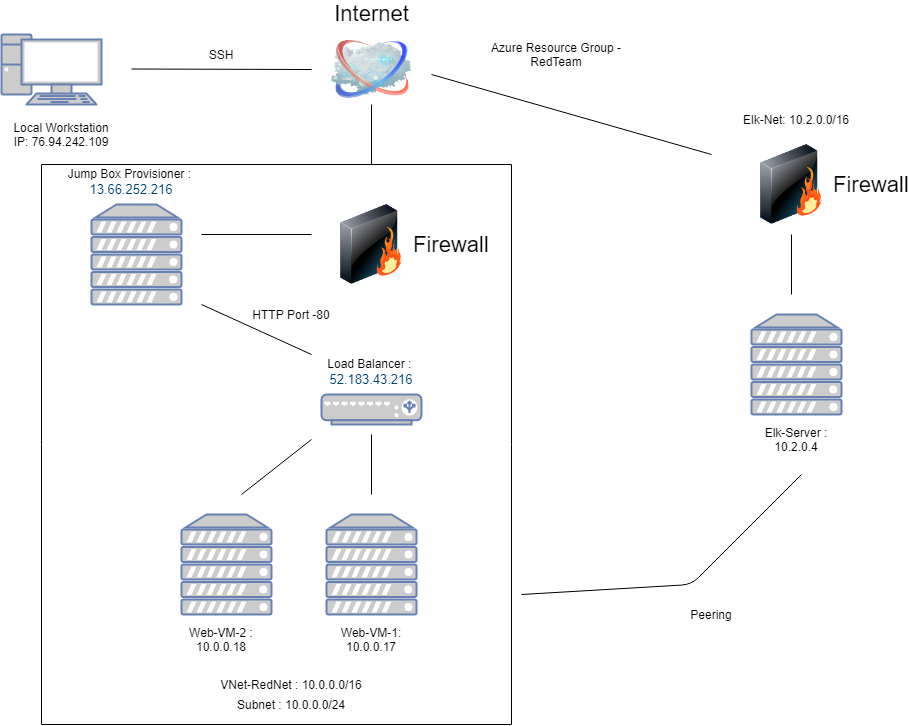

The diagram above was exported from draw.io. Its source (the exported page's mxGraphModel, read from the mxfile embedded in the PNG):
<mxGraphModel dx="1102" dy="1432" grid="1" gridSize="10" guides="1" tooltips="1" connect="1" arrows="1" fold="1" page="1" pageScale="1" pageWidth="1100" pageHeight="850" background="#ffffff" math="0" shadow="0">
  <root>
    <mxCell id="0" />
    <mxCell id="1" parent="0" />
    <mxCell id="69ecfefc5c41e42c-2" value="Internet" style="image;html=1;labelBackgroundColor=#ffffff;image=img/lib/clip_art/networking/Cloud_128x128.png;rounded=1;shadow=0;comic=0;strokeWidth=2;fontSize=22;labelPosition=center;verticalLabelPosition=top;align=center;verticalAlign=bottom;" parent="1" vertex="1">
      <mxGeometry x="360" y="15" width="80" height="80" as="geometry" />
    </mxCell>
    <mxCell id="69ecfefc5c41e42c-3" value="Firewall" style="image;html=1;labelBackgroundColor=#ffffff;image=img/lib/clip_art/networking/Firewall_128x128.png;rounded=1;shadow=0;comic=0;strokeWidth=2;fontSize=22;labelPosition=right;verticalLabelPosition=middle;align=left;verticalAlign=middle;" parent="1" vertex="1">
      <mxGeometry x="360" y="190" width="80" height="80" as="geometry" />
    </mxCell>
    <mxCell id="bkbEI6O9pNj2mDRJ6Vwr-1" value="" style="fontColor=#0066CC;verticalAlign=top;verticalLabelPosition=bottom;labelPosition=center;align=center;html=1;outlineConnect=0;fillColor=#CCCCCC;strokeColor=#6881B3;gradientColor=none;gradientDirection=north;strokeWidth=2;shape=mxgraph.networks.load_balancer;" parent="1" vertex="1">
      <mxGeometry x="350" y="380" width="100" height="30" as="geometry" />
    </mxCell>
    <mxCell id="bkbEI6O9pNj2mDRJ6Vwr-2" value="" style="fontColor=#0066CC;verticalAlign=top;verticalLabelPosition=bottom;labelPosition=center;align=center;html=1;outlineConnect=0;fillColor=#CCCCCC;strokeColor=#6881B3;gradientColor=none;gradientDirection=north;strokeWidth=2;shape=mxgraph.networks.server;" parent="1" vertex="1">
      <mxGeometry x="210" y="500" width="90" height="100" as="geometry" />
    </mxCell>
    <mxCell id="bkbEI6O9pNj2mDRJ6Vwr-3" value="" style="fontColor=#0066CC;verticalAlign=top;verticalLabelPosition=bottom;labelPosition=center;align=center;html=1;outlineConnect=0;fillColor=#CCCCCC;strokeColor=#6881B3;gradientColor=none;gradientDirection=north;strokeWidth=2;shape=mxgraph.networks.server;" parent="1" vertex="1">
      <mxGeometry x="355" y="500" width="90" height="100" as="geometry" />
    </mxCell>
    <mxCell id="bkbEI6O9pNj2mDRJ6Vwr-4" value="" style="fontColor=#0066CC;verticalAlign=top;verticalLabelPosition=bottom;labelPosition=center;align=center;html=1;outlineConnect=0;fillColor=#CCCCCC;strokeColor=#6881B3;gradientColor=none;gradientDirection=north;strokeWidth=2;shape=mxgraph.networks.server;" parent="1" vertex="1">
      <mxGeometry x="780" y="300" width="90" height="100" as="geometry" />
    </mxCell>
    <mxCell id="bkbEI6O9pNj2mDRJ6Vwr-11" value="" style="endArrow=none;html=1;" parent="1" edge="1">
      <mxGeometry width="50" height="50" relative="1" as="geometry">
        <mxPoint x="270" y="480" as="sourcePoint" />
        <mxPoint x="340" y="425" as="targetPoint" />
      </mxGeometry>
    </mxCell>
    <mxCell id="bkbEI6O9pNj2mDRJ6Vwr-16" value="" style="fontColor=#0066CC;verticalAlign=top;verticalLabelPosition=bottom;labelPosition=center;align=center;html=1;outlineConnect=0;fillColor=#CCCCCC;strokeColor=#6881B3;gradientColor=none;gradientDirection=north;strokeWidth=2;shape=mxgraph.networks.pc;" parent="1" vertex="1">
      <mxGeometry x="30" y="20" width="100" height="70" as="geometry" />
    </mxCell>
    <mxCell id="bkbEI6O9pNj2mDRJ6Vwr-18" value="" style="endArrow=none;html=1;" parent="1" edge="1">
      <mxGeometry width="50" height="50" relative="1" as="geometry">
        <mxPoint x="160" y="54.5" as="sourcePoint" />
        <mxPoint x="340" y="55" as="targetPoint" />
      </mxGeometry>
    </mxCell>
    <mxCell id="rVOT3HJSSQ1I2oDsSjQN-6" value="" style="fontColor=#0066CC;verticalAlign=top;verticalLabelPosition=bottom;labelPosition=center;align=center;html=1;outlineConnect=0;fillColor=#CCCCCC;strokeColor=#6881B3;gradientColor=none;gradientDirection=north;strokeWidth=2;shape=mxgraph.networks.server;" parent="1" vertex="1">
      <mxGeometry x="120" y="190" width="90" height="100" as="geometry" />
    </mxCell>
    <mxCell id="rVOT3HJSSQ1I2oDsSjQN-9" value="" style="endArrow=none;html=1;" parent="1" edge="1">
      <mxGeometry width="50" height="50" relative="1" as="geometry">
        <mxPoint x="460" y="60" as="sourcePoint" />
        <mxPoint x="740" y="140" as="targetPoint" />
      </mxGeometry>
    </mxCell>
    <mxCell id="rVOT3HJSSQ1I2oDsSjQN-10" value="Firewall" style="image;html=1;labelBackgroundColor=#ffffff;image=img/lib/clip_art/networking/Firewall_128x128.png;rounded=1;shadow=0;comic=0;strokeWidth=2;fontSize=22;labelPosition=right;verticalLabelPosition=middle;align=left;verticalAlign=middle;" parent="1" vertex="1">
      <mxGeometry x="780" y="130" width="80" height="80" as="geometry" />
    </mxCell>
    <mxCell id="rVOT3HJSSQ1I2oDsSjQN-12" value="" style="endArrow=none;html=1;" parent="1" edge="1">
      <mxGeometry width="50" height="50" relative="1" as="geometry">
        <mxPoint x="400" y="150" as="sourcePoint" />
        <mxPoint x="400" y="90" as="targetPoint" />
      </mxGeometry>
    </mxCell>
    <mxCell id="rVOT3HJSSQ1I2oDsSjQN-14" value="" style="endArrow=none;html=1;" parent="1" edge="1">
      <mxGeometry width="50" height="50" relative="1" as="geometry">
        <mxPoint x="230" y="220" as="sourcePoint" />
        <mxPoint x="340" y="220" as="targetPoint" />
      </mxGeometry>
    </mxCell>
    <mxCell id="rVOT3HJSSQ1I2oDsSjQN-15" value="" style="endArrow=none;html=1;" parent="1" edge="1">
      <mxGeometry width="50" height="50" relative="1" as="geometry">
        <mxPoint x="230" y="290" as="sourcePoint" />
        <mxPoint x="340" y="340" as="targetPoint" />
      </mxGeometry>
    </mxCell>
    <mxCell id="rVOT3HJSSQ1I2oDsSjQN-16" value="" style="endArrow=none;html=1;" parent="1" edge="1">
      <mxGeometry width="50" height="50" relative="1" as="geometry">
        <mxPoint x="820" y="280" as="sourcePoint" />
        <mxPoint x="820" y="220" as="targetPoint" />
      </mxGeometry>
    </mxCell>
    <mxCell id="rVOT3HJSSQ1I2oDsSjQN-17" value="Local Workstation&lt;br&gt;IP:&amp;nbsp;76.94.242.109" style="text;html=1;strokeColor=none;fillColor=none;align=center;verticalAlign=middle;whiteSpace=wrap;rounded=0;" parent="1" vertex="1">
      <mxGeometry x="30" y="100" width="120" height="40" as="geometry" />
    </mxCell>
    <mxCell id="rVOT3HJSSQ1I2oDsSjQN-18" value="Azure Resource Group - RedTeam" style="text;html=1;strokeColor=none;fillColor=none;align=center;verticalAlign=middle;whiteSpace=wrap;rounded=0;" parent="1" vertex="1">
      <mxGeometry x="510" y="30" width="150" height="20" as="geometry" />
    </mxCell>
    <mxCell id="rVOT3HJSSQ1I2oDsSjQN-19" value="Jump Box Provisioner :&amp;nbsp;&lt;a class=&quot;msportalfx-text-primary fxc-essentials-value fxs-portal-text&quot; tabindex=&quot;0&quot; title=&quot;13.66.252.216&quot; id=&quot;_essentials_749&quot; href=&quot;https://portal.azure.com/#blade/HubsExtension/ResourceMenuBlade/id/%2Fsubscriptions%2F5b1724e0-6a00-4517-b7de-21414615304f%2FresourceGroups%2FRed-Team%2Fproviders%2FMicrosoft.Network%2FpublicIPAddresses%2FJump-Box-Public/menuid/configuration&quot; style=&quot;font-size: 13px ; color: rgb(0 , 69 , 120) ; outline-color: rgb(96 , 94 , 92) ; overflow: hidden ; height: 18px ; line-height: 18px ; display: inline-block ; text-overflow: ellipsis ; text-align: left ; max-width: 100% ; padding: 0px ; border: 0px ; cursor: pointer ; font-family: &amp;#34;az_ea_font&amp;#34; , &amp;#34;segoe ui&amp;#34; , &amp;#34;az_font&amp;#34; , , , &amp;#34;blinkmacsystemfont&amp;#34; , &amp;#34;roboto&amp;#34; , &amp;#34;oxygen&amp;#34; , &amp;#34;ubuntu&amp;#34; , &amp;#34;cantarell&amp;#34; , &amp;#34;open sans&amp;#34; , &amp;#34;helvetica neue&amp;#34; , sans-serif ; background-color: rgb(255 , 255 , 255) ; outline-style: none&quot;&gt;13.66.252.216&lt;/a&gt;" style="text;html=1;strokeColor=none;fillColor=none;align=center;verticalAlign=middle;whiteSpace=wrap;rounded=0;" parent="1" vertex="1">
      <mxGeometry x="80" y="160" width="160" height="20" as="geometry" />
    </mxCell>
    <mxCell id="rVOT3HJSSQ1I2oDsSjQN-20" value="Load Balancer :&amp;nbsp;&lt;br&gt;&lt;a class=&quot;msportalfx-text-primary fxc-essentials-value fxs-portal-text&quot; tabindex=&quot;0&quot; title=&quot;52.183.43.216 (LoadBalancer)&quot; id=&quot;_essentials_783&quot; href=&quot;https://portal.azure.com/#blade/HubsExtension/ResourceMenuBlade/id/%2Fsubscriptions%2F5b1724e0-6a00-4517-b7de-21414615304f%2FresourceGroups%2FRed-Team%2Fproviders%2FMicrosoft.Network%2FloadBalancers%2FLoadBalancer/menuid/frontendIpPool&quot; style=&quot;font-size: 13px ; color: rgb(0 , 69 , 120) ; outline-color: rgb(96 , 94 , 92) ; overflow: hidden ; height: 18px ; line-height: 18px ; display: inline-block ; text-overflow: ellipsis ; text-align: left ; max-width: 100% ; padding: 0px ; border: 0px ; cursor: pointer ; font-family: &amp;#34;az_ea_font&amp;#34; , &amp;#34;segoe ui&amp;#34; , &amp;#34;az_font&amp;#34; , , , &amp;#34;blinkmacsystemfont&amp;#34; , &amp;#34;roboto&amp;#34; , &amp;#34;oxygen&amp;#34; , &amp;#34;ubuntu&amp;#34; , &amp;#34;cantarell&amp;#34; , &amp;#34;open sans&amp;#34; , &amp;#34;helvetica neue&amp;#34; , sans-serif ; background-color: rgb(255 , 255 , 255) ; outline-style: none&quot;&gt;52.183.43.216&lt;/a&gt;" style="text;html=1;strokeColor=none;fillColor=none;align=center;verticalAlign=middle;whiteSpace=wrap;rounded=0;" parent="1" vertex="1">
      <mxGeometry x="280" y="350" width="240" height="20" as="geometry" />
    </mxCell>
    <mxCell id="rVOT3HJSSQ1I2oDsSjQN-21" value="" style="endArrow=none;html=1;" parent="1" edge="1">
      <mxGeometry width="50" height="50" relative="1" as="geometry">
        <mxPoint x="400" y="480" as="sourcePoint" />
        <mxPoint x="400" y="420" as="targetPoint" />
      </mxGeometry>
    </mxCell>
    <mxCell id="rVOT3HJSSQ1I2oDsSjQN-22" value="Web-VM-1: 10.0.0.17" style="text;html=1;strokeColor=none;fillColor=none;align=center;verticalAlign=middle;whiteSpace=wrap;rounded=0;" parent="1" vertex="1">
      <mxGeometry x="350" y="610" width="100" height="30" as="geometry" />
    </mxCell>
    <mxCell id="rVOT3HJSSQ1I2oDsSjQN-23" value="Web-VM-2 : 10.0.0.18" style="text;html=1;strokeColor=none;fillColor=none;align=center;verticalAlign=middle;whiteSpace=wrap;rounded=0;" parent="1" vertex="1">
      <mxGeometry x="200" y="610" width="100" height="30" as="geometry" />
    </mxCell>
    <mxCell id="rVOT3HJSSQ1I2oDsSjQN-24" value="Elk-Server : 10.2.0.4" style="text;html=1;strokeColor=none;fillColor=none;align=center;verticalAlign=middle;whiteSpace=wrap;rounded=0;" parent="1" vertex="1">
      <mxGeometry x="770" y="415" width="110" height="20" as="geometry" />
    </mxCell>
    <mxCell id="rVOT3HJSSQ1I2oDsSjQN-25" value="" style="endArrow=none;html=1;" parent="1" edge="1">
      <mxGeometry width="50" height="50" relative="1" as="geometry">
        <mxPoint x="550" y="580" as="sourcePoint" />
        <mxPoint x="830" y="460" as="targetPoint" />
        <Array as="points">
          <mxPoint x="720" y="570" />
        </Array>
      </mxGeometry>
    </mxCell>
    <mxCell id="rVOT3HJSSQ1I2oDsSjQN-26" value="Peering" style="text;html=1;strokeColor=none;fillColor=none;align=center;verticalAlign=middle;whiteSpace=wrap;rounded=0;" parent="1" vertex="1">
      <mxGeometry x="680" y="590" width="120" height="20" as="geometry" />
    </mxCell>
    <mxCell id="rVOT3HJSSQ1I2oDsSjQN-27" value="VNet-RedNet : 10.0.0.0/16" style="text;html=1;strokeColor=none;fillColor=none;align=center;verticalAlign=middle;whiteSpace=wrap;rounded=0;" parent="1" vertex="1">
      <mxGeometry x="200" y="660" width="240" height="20" as="geometry" />
    </mxCell>
    <mxCell id="rVOT3HJSSQ1I2oDsSjQN-28" value="Subnet : 10.0.0.0/24" style="text;html=1;strokeColor=none;fillColor=none;align=center;verticalAlign=middle;whiteSpace=wrap;rounded=0;" parent="1" vertex="1">
      <mxGeometry x="240" y="680" width="160" height="20" as="geometry" />
    </mxCell>
    <mxCell id="rVOT3HJSSQ1I2oDsSjQN-30" value="" style="endArrow=none;html=1;" parent="1" edge="1">
      <mxGeometry width="50" height="50" relative="1" as="geometry">
        <mxPoint x="70" y="710" as="sourcePoint" />
        <mxPoint x="70" y="150" as="targetPoint" />
      </mxGeometry>
    </mxCell>
    <mxCell id="rVOT3HJSSQ1I2oDsSjQN-31" value="" style="endArrow=none;html=1;" parent="1" edge="1">
      <mxGeometry width="50" height="50" relative="1" as="geometry">
        <mxPoint x="70" y="710" as="sourcePoint" />
        <mxPoint x="540" y="710" as="targetPoint" />
      </mxGeometry>
    </mxCell>
    <mxCell id="rVOT3HJSSQ1I2oDsSjQN-32" value="" style="endArrow=none;html=1;" parent="1" edge="1">
      <mxGeometry width="50" height="50" relative="1" as="geometry">
        <mxPoint x="540" y="710" as="sourcePoint" />
        <mxPoint x="540" y="150" as="targetPoint" />
      </mxGeometry>
    </mxCell>
    <mxCell id="rVOT3HJSSQ1I2oDsSjQN-33" value="" style="endArrow=none;html=1;" parent="1" edge="1">
      <mxGeometry width="50" height="50" relative="1" as="geometry">
        <mxPoint x="70" y="150" as="sourcePoint" />
        <mxPoint x="540" y="150" as="targetPoint" />
      </mxGeometry>
    </mxCell>
    <mxCell id="rVOT3HJSSQ1I2oDsSjQN-34" value="HTTP Port -80" style="text;html=1;strokeColor=none;fillColor=none;align=center;verticalAlign=middle;whiteSpace=wrap;rounded=0;" parent="1" vertex="1">
      <mxGeometry x="280" y="290" width="80" height="20" as="geometry" />
    </mxCell>
    <mxCell id="rVOT3HJSSQ1I2oDsSjQN-35" value="SSH" style="text;html=1;strokeColor=none;fillColor=none;align=center;verticalAlign=middle;whiteSpace=wrap;rounded=0;" parent="1" vertex="1">
      <mxGeometry x="210" y="30" width="80" height="20" as="geometry" />
    </mxCell>
    <mxCell id="rVOT3HJSSQ1I2oDsSjQN-36" value="Elk-Net: 10.2.0.0/16" style="text;html=1;strokeColor=none;fillColor=none;align=center;verticalAlign=middle;whiteSpace=wrap;rounded=0;" parent="1" vertex="1">
      <mxGeometry x="745" y="95" width="160" height="20" as="geometry" />
    </mxCell>
  </root>
</mxGraphModel>